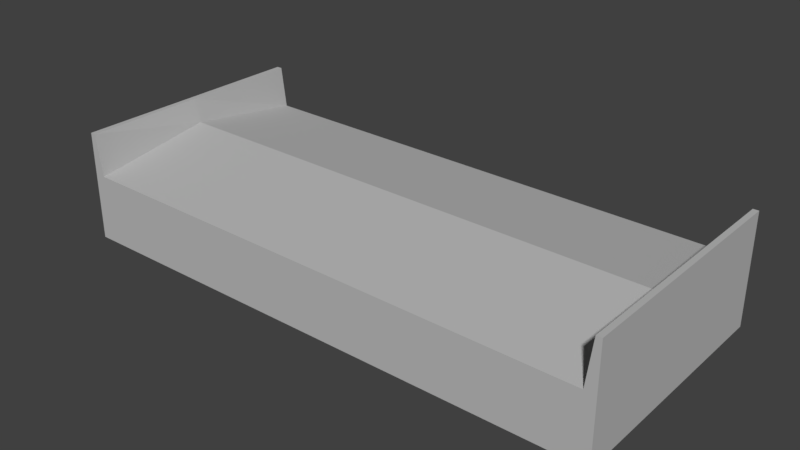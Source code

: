 # Source: hangar_ats.blend  (saved by Blender 2.79.0; exported with 4.5.12 LTS)
import bpy
from mathutils import Matrix  # noqa: F401  (used for matrix-valued properties, if any)

bpy.ops.wm.read_factory_settings(use_empty=True)
scene = bpy.context.scene
scene.name = 'Scene'

# ---- collections
col_collection_1 = bpy.data.collections.new('Collection 1'); scene.collection.children.link(col_collection_1)

# ---- materials (node trees are filled in below, after node groups)
mat_material = bpy.data.materials.new('Material')
mat_material.alpha_threshold = 0.0
mat_material.use_transparent_shadow = False
mat_material.diffuse_color = (0.4969, 0.4969, 0.4969, 1.0)
mat_material.roughness = 0.5

# ---- material node trees

# ---- world
world_world = bpy.data.worlds.new('World'); scene.world = world_world
world_world.color = (0.05088, 0.05088, 0.05088)
world_world.use_sun_shadow = False
world_world.sun_shadow_jitter_overblur = 0.0
world_world.cycles.sampling_method = 'MANUAL'

# ---- meshes
me_cube_003 = bpy.data.meshes.new('Cube.003')
me_cube_003.from_pydata([(-1.0, -1.0, -1.0), (-1.0, -1.0, 2.0), (-1.0, 1.0, -1.0), (-1.0, 1.0, 2.0), (1.0, -1.0, -1.0), (1.0, -1.0, 2.0), (1.0, 1.0, -1.0), (1.0, 1.0, 2.0), (0.98, 1.0, -1.0), (0.96, 1.0, -1.0), (-0.96, 1.0, -1.0), (-0.98, 1.0, -1.0), (-0.98, 1.0, 2.0), (-0.96, 1.0, 0.8514), (0.96, 1.0, 0.746), (0.98, 1.0, 2.0), (-0.98, -1.0, -1.0), (-0.96, -1.0, -1.0), (0.96, -1.0, -1.0), (0.98, -1.0, -1.0), (0.98, -1.0, 2.0), (0.96, -1.0, 0.746), (-0.96, -1.0, 0.8514), (-0.98, -1.0, 2.0), (-1.0, 0.0, -1.0), (-1.0, 0.0, 2.0), (1.0, 0.0, -1.0), (1.0, 0.0, 2.0), (0.98, 0.0, 2.0), (0.96, 0.0, 1.238), (-0.96, 0.0, 1.343), (-0.98, 0.0, 2.0), (-0.98, 0.0, -1.0), (-0.96, 0.0, -1.0), (0.96, 0.0, -1.0), (0.98, 0.0, -1.0), (-1.0, -1.0, 1.024), (-1.0, 1.0, 1.024), (1.0, 1.0, 1.024), (1.0, -1.0, 1.024), (0.98, -1.0, 1.024), (0.96, -1.0, 0.1778), (-0.96, -1.0, 0.2489), (-0.98, -1.0, 1.024), (-0.98, 1.0, 1.024), (-0.96, 1.0, 0.2489), (0.96, 1.0, 0.1778), (0.98, 1.0, 1.024), (1.0, 0.0, 1.024), (-1.0, 0.0, 1.024)], [], [(49, 25, 3, 37), (47, 15, 7, 38), (48, 27, 5, 39), (43, 23, 1, 36), (35, 26, 4, 19), (31, 25, 1, 23), (27, 28, 20, 5), (28, 29, 21, 20), (29, 30, 22, 21), (30, 31, 23, 22), (24, 32, 16, 0), (32, 33, 17, 16), (33, 34, 18, 17), (34, 35, 19, 18), (39, 5, 20, 40), (40, 20, 21, 41), (41, 21, 22, 42), (42, 22, 23, 43), (37, 3, 12, 44), (44, 12, 13, 45), (45, 13, 14, 46), (46, 14, 15, 47), (9, 8, 35, 34), (10, 9, 34, 33), (11, 10, 33, 32), (2, 11, 32, 24), (13, 12, 31, 30), (14, 13, 30, 29), (15, 14, 29, 28), (7, 15, 28, 27), (12, 3, 25, 31), (8, 6, 26, 35), (38, 7, 27, 48), (36, 1, 25, 49), (6, 38, 48, 26), (9, 46, 47, 8), (10, 45, 46, 9), (11, 44, 45, 10), (2, 37, 44, 11), (17, 42, 43, 16), (18, 41, 42, 17), (19, 40, 41, 18), (4, 39, 40, 19), (16, 43, 36, 0), (26, 48, 39, 4), (8, 47, 38, 6)])
_uv = me_cube_003.uv_layers.new(name='UVMap')
_uv.uv.foreach_set('vector', [0.9968, 0.8333, 0.8415, 0.8333, 0.8415, 0.6699, 0.9968, 0.6699, 0.3182, 0.1628, 0.3182, 0.003268, 0.3214, 0.003268, 0.3214, 0.1628, 0.1623, 0.8307, 0.1623, 0.9902, 0.003182, 0.9902, 0.003182, 0.8307, 0.6428, 0.1628, 0.6428, 0.003268, 0.646, 0.003268, 0.646, 0.1628, 0.4869, 0.5033, 0.4869, 0.5, 0.646, 0.5, 0.646, 0.5033, 0.871, 0.5, 0.8678, 0.5, 0.8678, 0.3366, 0.871, 0.3366, 0.8614, 0.5, 0.8583, 0.5, 0.8583, 0.3366, 0.8614, 0.3366, 0.6524, 0.5, 0.7736, 0.5, 0.8519, 0.6634, 0.6524, 0.6634, 0.6537, 0.1667, 0.9594, 0.1667, 0.9581, 0.3301, 0.6524, 0.3301, 0.7568, 0.8333, 0.6524, 0.8333, 0.6524, 0.6699, 0.8351, 0.6699, 0.4869, 0.8268, 0.4869, 0.8235, 0.646, 0.8235, 0.646, 0.8268, 0.4869, 0.8235, 0.4869, 0.8203, 0.646, 0.8203, 0.646, 0.8235, 0.4869, 0.8203, 0.4869, 0.5065, 0.646, 0.5065, 0.646, 0.8203, 0.4869, 0.5065, 0.4869, 0.5033, 0.646, 0.5033, 0.646, 0.5065, 0.3278, 0.1628, 0.3278, 0.003268, 0.3309, 0.003268, 0.3309, 0.1628, 0.3309, 0.1628, 0.3309, 0.003268, 0.3341, 0.2082, 0.3341, 0.301, 0.3341, 0.301, 0.3341, 0.2082, 0.6396, 0.1909, 0.6396, 0.2894, 0.6396, 0.2894, 0.6396, 0.1909, 0.6428, 0.003268, 0.6428, 0.1628, 0.003182, 0.1628, 0.003182, 0.003268, 0.006364, 0.003268, 0.006364, 0.1628, 0.006364, 0.1628, 0.006364, 0.003268, 0.009547, 0.1909, 0.009547, 0.2894, 0.009547, 0.2894, 0.009547, 0.1909, 0.315, 0.2082, 0.315, 0.301, 0.315, 0.301, 0.315, 0.2082, 0.3182, 0.003268, 0.3182, 0.1628, 0.3278, 0.5065, 0.3278, 0.5033, 0.4869, 0.5033, 0.4869, 0.5065, 0.3278, 0.8203, 0.3278, 0.5065, 0.4869, 0.5065, 0.4869, 0.8203, 0.3278, 0.8235, 0.3278, 0.8203, 0.4869, 0.8203, 0.4869, 0.8235, 0.3278, 0.8268, 0.3278, 0.8235, 0.4869, 0.8235, 0.4869, 0.8268, 0.8351, 0.9967, 0.6524, 0.9967, 0.6524, 0.8333, 0.7568, 0.8333, 0.6524, 0.003268, 0.9581, 0.003268, 0.9594, 0.1667, 0.6537, 0.1667, 0.6524, 0.3366, 0.8519, 0.3366, 0.7736, 0.5, 0.6524, 0.5, 0.8614, 0.6634, 0.8583, 0.6634, 0.8583, 0.5, 0.8614, 0.5, 0.871, 0.6634, 0.8678, 0.6634, 0.8678, 0.5, 0.871, 0.5, 0.3278, 0.5033, 0.3278, 0.5, 0.4869, 0.5, 0.4869, 0.5033, 0.3214, 0.8307, 0.3214, 0.9902, 0.1623, 0.9902, 0.1623, 0.8307, 0.9968, 0.9967, 0.8415, 0.9967, 0.8415, 0.8333, 0.9968, 0.8333, 0.3214, 0.5, 0.3214, 0.8307, 0.1623, 0.8307, 0.1623, 0.5, 0.315, 0.4935, 0.315, 0.301, 0.3182, 0.1628, 0.3182, 0.4935, 0.009547, 0.4935, 0.009547, 0.2894, 0.315, 0.301, 0.315, 0.4935, 0.006364, 0.4935, 0.006364, 0.1628, 0.009547, 0.2894, 0.009547, 0.4935, 0.003182, 0.4935, 0.003182, 0.1628, 0.006364, 0.1628, 0.006364, 0.4935, 0.6396, 0.4935, 0.6396, 0.2894, 0.6428, 0.1628, 0.6428, 0.4935, 0.3341, 0.4935, 0.3341, 0.301, 0.6396, 0.2894, 0.6396, 0.4935, 0.3309, 0.4935, 0.3309, 0.1628, 0.3341, 0.301, 0.3341, 0.4935, 0.3278, 0.4935, 0.3278, 0.1628, 0.3309, 0.1628, 0.3309, 0.4935, 0.6428, 0.4935, 0.6428, 0.1628, 0.646, 0.1628, 0.646, 0.4935, 0.1623, 0.5, 0.1623, 0.8307, 0.003182, 0.8307, 0.003182, 0.5, 0.3182, 0.4935, 0.3182, 0.1628, 0.3214, 0.1628, 0.3214, 0.4935])
me_cube_003.materials.append(mat_material)
me_cube_003.use_remesh_preserve_volume = False
me_cube_003.use_remesh_preserve_attributes = False
me_cube_003.use_mirror_vertex_groups = False
me_cube_003.update()

# ---- objects
ob_cube = bpy.data.objects.new('Cube', me_cube_003)

# ---- transforms, parenting, visibility, modifiers, constraints
ob_cube.location = (0.0, 0.0, 3.0)
ob_cube.scale = (22.5, 10.0, 3.0)
ob_cube.lineart.crease_threshold = 0.0

# ---- collection membership
col_collection_1.objects.link(ob_cube)

# ---- scene / render settings (as saved in the file)
scene.frame_start = 1; scene.frame_end = 250; scene.frame_set(1)
scene.render.engine = 'BLENDER_EEVEE_NEXT'
scene.render.resolution_percentage = 50
scene.render.dither_intensity = 0.0
scene.cycles.use_denoising = False
scene.cycles.samples = 128
scene.cycles.sampling_pattern = 'TABULATED_SOBOL'
scene.cycles.light_sampling_threshold = 0.0
scene.cycles.use_adaptive_sampling = False
scene.cycles.use_light_tree = False
scene.cycles.blur_glossy = 0.0
scene.cycles.sample_clamp_indirect = 0.0
scene.view_settings.view_transform = 'Standard'
bpy.context.view_layer.update()

# ---- added for rendering (the .blend has no active camera and no usable light): camera, sun
cam_auto = bpy.data.cameras.new('AutoCamera')
cam_auto.lens = 50.0
cam_auto.sensor_width = 36.0
cam_auto.clip_end = 1000.0
ob_auto_camera = bpy.data.objects.new('AutoCamera', cam_auto)
scene.collection.objects.link(ob_auto_camera)
ob_auto_camera.location = (46.3167, -55.5801, 41.5534)
ob_auto_camera.rotation_euler = (1.09748, -7.21219e-08, 0.694738)
scene.camera = ob_auto_camera
light_auto_sun = bpy.data.lights.new('AutoSun', 'SUN')
light_auto_sun.energy = 3.0
light_auto_sun.angle = 0.0523599
ob_auto_sun = bpy.data.objects.new('AutoSun', light_auto_sun)
scene.collection.objects.link(ob_auto_sun)
ob_auto_sun.rotation_euler = (0.872665, 0.174533, 0.523599)
bpy.context.view_layer.update()
